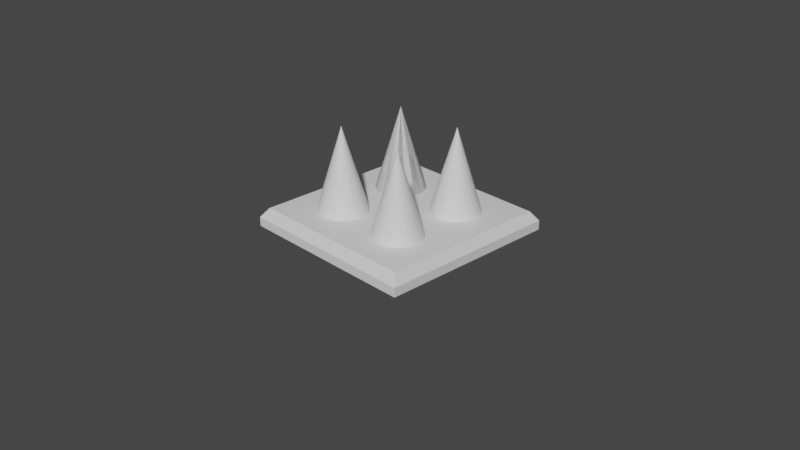 # Source: 140810190043_Marvin_Duri.blend  (saved by Blender 3.0.42; exported with 4.5.12 LTS)
import bpy
from mathutils import Matrix  # noqa: F401  (used for matrix-valued properties, if any)

bpy.ops.wm.read_factory_settings(use_empty=True)
scene = bpy.context.scene
scene.name = 'Scene'

# ---- collections
col_collection = bpy.data.collections.new('Collection'); scene.collection.children.link(col_collection)

# ---- materials (node trees are filled in below, after node groups)
mat_material_001 = bpy.data.materials.new('Material.001')
mat_material_001.use_transparent_shadow = False
mat_material_001.diffuse_color = (0.5894, 0.5894, 0.5894, 1.0)
mat_material_001.roughness = 1.0

# ---- material node trees
mat_material_001.use_nodes = True; mat_material_001.node_tree.nodes.clear()
_N = mat_material_001.node_tree.nodes; _L = mat_material_001.node_tree.links
n0 = _N.new('ShaderNodeBsdfPrincipled'); n0.name = 'Principled BSDF'; n0.location = (10, 300)
n0.distribution = 'GGX'
n0.subsurface_method = 'RANDOM_WALK_SKIN'
n0.inputs[3].default_value = 1.45
n0.inputs[27].default_value = (0.0, 0.0, 0.0, 1.0)
n0.inputs[28].default_value = 1.0
n1 = _N.new('ShaderNodeOutputMaterial'); n1.name = 'Material Output'; n1.location = (300, 300)
_L.new(n0.outputs[0], n1.inputs[0])
n1.is_active_output = True

# ---- world
world_world = bpy.data.worlds.new('World'); scene.world = world_world
world_world.use_nodes = True; world_world.node_tree.nodes.clear()
_N = world_world.node_tree.nodes; _L = world_world.node_tree.links
n0 = _N.new('ShaderNodeOutputWorld'); n0.name = 'World Output'; n0.location = (300, 300)
n1 = _N.new('ShaderNodeBackground'); n1.name = 'Background'; n1.location = (10, 300)
n1.inputs[0].default_value = (0.05088, 0.05088, 0.05088, 1.0)
_L.new(n1.outputs[0], n0.inputs[0])
n0.is_active_output = True
world_world.color = (0.05088, 0.05088, 0.05088)
world_world.use_sun_shadow = False
world_world.sun_shadow_jitter_overblur = 0.0

# ---- cameras
cam_camera = bpy.data.cameras.new('Camera')
cam_camera.clip_end = 100.0
cam_camera.ortho_scale = 7.314

# ---- meshes
me_cone_039 = bpy.data.meshes.new('Cone.039')
me_cone_039.from_pydata([(0.0, 0.494, -0.494), (0.09637, 0.4845, -0.494), (0.189, 0.4564, -0.494), (0.2744, 0.4107, -0.494), (0.3493, 0.3493, -0.494), (0.4107, 0.2744, -0.494), (0.4564, 0.189, -0.494), (0.4845, 0.09637, -0.494), (0.494, -2.159e-08, -0.494), (0.4845, -0.09637, -0.494), (0.4564, -0.189, -0.494), (0.4107, -0.2744, -0.494), (0.3493, -0.3493, -0.494), (0.2744, -0.4107, -0.494), (0.189, -0.4564, -0.494), (0.09637, -0.4845, -0.494), (-4.318e-08, -0.494, -0.494), (-0.09637, -0.4845, -0.494), (-0.189, -0.4564, -0.494), (-0.2744, -0.4107, -0.494), (-0.3493, -0.3493, -0.494), (-0.4107, -0.2744, -0.494), (-0.4564, -0.189, -0.494), (-0.4845, -0.09637, -0.494), (-0.494, 5.891e-09, -0.494), (-0.4845, 0.09637, -0.494), (-0.4564, 0.189, -0.494), (-0.4107, 0.2744, -0.494), (-0.3493, 0.3493, -0.494), (-0.2744, 0.4107, -0.494), (-0.189, 0.4564, -0.494), (-0.09637, 0.4845, -0.494), (0.0, 0.0, 0.494), (-0.988, -2.305, -0.5928), (-0.988, 0.988, -0.5928), (2.305, -2.305, -0.5928), (2.305, 0.988, -0.5928), (-0.8683, -2.185, -0.3939), (-0.988, -2.305, -0.4952), (-0.8683, 0.8674, -0.3939), (-0.988, 0.988, -0.4952), (2.186, -2.185, -0.3939), (2.305, -2.305, -0.4952), (2.186, 0.8674, -0.3939), (2.305, 0.988, -0.4952), (0.0, -0.8233, -0.494), (0.09637, -0.8328, -0.494), (0.189, -0.8609, -0.494), (0.2744, -0.9065, -0.494), (0.3493, -0.968, -0.494), (0.4107, -1.043, -0.494), (0.4564, -1.128, -0.494), (0.4845, -1.221, -0.494), (0.494, -1.317, -0.494), (0.4845, -1.414, -0.494), (0.4564, -1.506, -0.494), (0.4107, -1.592, -0.494), (0.3493, -1.667, -0.494), (0.2744, -1.728, -0.494), (0.189, -1.774, -0.494), (0.09637, -1.802, -0.494), (-4.318e-08, -1.811, -0.494), (-0.09637, -1.802, -0.494), (-0.189, -1.774, -0.494), (-0.2744, -1.728, -0.494), (-0.3493, -1.667, -0.494), (-0.4107, -1.592, -0.494), (-0.4564, -1.506, -0.494), (-0.4845, -1.414, -0.494), (-0.494, -1.317, -0.494), (-0.4845, -1.221, -0.494), (-0.4564, -1.128, -0.494), (-0.4107, -1.043, -0.494), (-0.3493, -0.968, -0.494), (-0.2744, -0.9065, -0.494), (-0.189, -0.8609, -0.494), (-0.09637, -0.8328, -0.494), (0.0, -1.317, 0.494), (1.317, 0.494, -0.494), (1.414, 0.4845, -0.494), (1.506, 0.4564, -0.494), (1.592, 0.4107, -0.494), (1.667, 0.3493, -0.494), (1.728, 0.2744, -0.494), (1.774, 0.189, -0.494), (1.802, 0.09637, -0.494), (1.811, -2.159e-08, -0.494), (1.802, -0.09637, -0.494), (1.774, -0.189, -0.494), (1.728, -0.2744, -0.494), (1.667, -0.3493, -0.494), (1.592, -0.4107, -0.494), (1.506, -0.4564, -0.494), (1.414, -0.4845, -0.494), (1.317, -0.494, -0.494), (1.221, -0.4845, -0.494), (1.128, -0.4564, -0.494), (1.043, -0.4107, -0.494), (0.968, -0.3493, -0.494), (0.9065, -0.2744, -0.494), (0.8609, -0.189, -0.494), (0.8328, -0.09637, -0.494), (0.8233, 5.891e-09, -0.494), (0.8328, 0.09637, -0.494), (0.8609, 0.189, -0.494), (0.9065, 0.2744, -0.494), (0.968, 0.3493, -0.494), (1.043, 0.4107, -0.494), (1.128, 0.4564, -0.494), (1.221, 0.4845, -0.494), (1.317, 0.0, 0.494), (1.317, -0.8233, -0.494), (1.414, -0.8328, -0.494), (1.506, -0.8609, -0.494), (1.592, -0.9065, -0.494), (1.667, -0.968, -0.494), (1.728, -1.043, -0.494), (1.774, -1.128, -0.494), (1.802, -1.221, -0.494), (1.811, -1.317, -0.494), (1.802, -1.414, -0.494), (1.774, -1.506, -0.494), (1.728, -1.592, -0.494), (1.667, -1.667, -0.494), (1.592, -1.728, -0.494), (1.506, -1.774, -0.494), (1.414, -1.802, -0.494), (1.317, -1.811, -0.494), (1.221, -1.802, -0.494), (1.128, -1.774, -0.494), (1.043, -1.728, -0.494), (0.968, -1.667, -0.494), (0.9065, -1.592, -0.494), (0.8609, -1.506, -0.494), (0.8328, -1.414, -0.494), (0.8233, -1.317, -0.494), (0.8328, -1.221, -0.494), (0.8609, -1.128, -0.494), (0.9065, -1.043, -0.494), (0.968, -0.968, -0.494), (1.043, -0.9065, -0.494), (1.128, -0.8609, -0.494), (1.221, -0.8328, -0.494), (1.317, -1.317, 0.494)], [], [(0, 32, 1), (1, 32, 2), (2, 32, 3), (3, 32, 4), (4, 32, 5), (5, 32, 6), (6, 32, 7), (7, 32, 8), (8, 32, 9), (9, 32, 10), (10, 32, 11), (11, 32, 12), (12, 32, 13), (13, 32, 14), (14, 32, 15), (15, 32, 16), (16, 32, 17), (17, 32, 18), (18, 32, 19), (19, 32, 20), (20, 32, 21), (21, 32, 22), (22, 32, 23), (23, 32, 24), (24, 32, 25), (25, 32, 26), (26, 32, 27), (27, 32, 28), (28, 32, 29), (29, 32, 30), (0, 1, 2, 3, 4, 5, 6, 7, 8, 9, 10, 11, 12, 13, 14, 15, 16, 17, 18, 19, 20, 21, 22, 23, 24, 25, 26, 27, 28, 29, 30, 31), (30, 32, 31), (31, 32, 0), (43, 39, 37, 41), (36, 44, 42, 35), (33, 38, 40, 34), (34, 36, 35, 33), (34, 40, 44, 36), (37, 39, 40, 38), (39, 43, 44, 40), (43, 41, 42, 44), (41, 37, 38, 42), (35, 42, 38, 33), (45, 77, 46), (46, 77, 47), (47, 77, 48), (48, 77, 49), (49, 77, 50), (50, 77, 51), (51, 77, 52), (52, 77, 53), (53, 77, 54), (54, 77, 55), (55, 77, 56), (56, 77, 57), (57, 77, 58), (58, 77, 59), (59, 77, 60), (60, 77, 61), (61, 77, 62), (62, 77, 63), (63, 77, 64), (64, 77, 65), (65, 77, 66), (66, 77, 67), (67, 77, 68), (68, 77, 69), (69, 77, 70), (70, 77, 71), (71, 77, 72), (72, 77, 73), (73, 77, 74), (74, 77, 75), (45, 46, 47, 48, 49, 50, 51, 52, 53, 54, 55, 56, 57, 58, 59, 60, 61, 62, 63, 64, 65, 66, 67, 68, 69, 70, 71, 72, 73, 74, 75, 76), (75, 77, 76), (76, 77, 45), (78, 110, 79), (79, 110, 80), (80, 110, 81), (81, 110, 82), (82, 110, 83), (83, 110, 84), (84, 110, 85), (85, 110, 86), (86, 110, 87), (87, 110, 88), (88, 110, 89), (89, 110, 90), (90, 110, 91), (91, 110, 92), (92, 110, 93), (93, 110, 94), (94, 110, 95), (95, 110, 96), (96, 110, 97), (97, 110, 98), (98, 110, 99), (99, 110, 100), (100, 110, 101), (101, 110, 102), (102, 110, 103), (103, 110, 104), (104, 110, 105), (105, 110, 106), (106, 110, 107), (107, 110, 108), (78, 79, 80, 81, 82, 83, 84, 85, 86, 87, 88, 89, 90, 91, 92, 93, 94, 95, 96, 97, 98, 99, 100, 101, 102, 103, 104, 105, 106, 107, 108, 109), (108, 110, 109), (109, 110, 78), (111, 143, 112), (112, 143, 113), (113, 143, 114), (114, 143, 115), (115, 143, 116), (116, 143, 117), (117, 143, 118), (118, 143, 119), (119, 143, 120), (120, 143, 121), (121, 143, 122), (122, 143, 123), (123, 143, 124), (124, 143, 125), (125, 143, 126), (126, 143, 127), (127, 143, 128), (128, 143, 129), (129, 143, 130), (130, 143, 131), (131, 143, 132), (132, 143, 133), (133, 143, 134), (134, 143, 135), (135, 143, 136), (136, 143, 137), (137, 143, 138), (138, 143, 139), (139, 143, 140), (140, 143, 141), (111, 112, 113, 114, 115, 116, 117, 118, 119, 120, 121, 122, 123, 124, 125, 126, 127, 128, 129, 130, 131, 132, 133, 134, 135, 136, 137, 138, 139, 140, 141, 142), (141, 143, 142), (142, 143, 111)])
_uv = me_cone_039.uv_layers.new(name='UVMap')
_uv.uv.foreach_set('vector', [0.25, 0.49, 0.25, 0.25, 0.2968, 0.4854, 0.2968, 0.4854, 0.25, 0.25, 0.3418, 0.4717, 0.3418, 0.4717, 0.25, 0.25, 0.3833, 0.4496, 0.3833, 0.4496, 0.25, 0.25, 0.4197, 0.4197, 0.4197, 0.4197, 0.25, 0.25, 0.4496, 0.3833, 0.4496, 0.3833, 0.25, 0.25, 0.4717, 0.3418, 0.4717, 0.3418, 0.25, 0.25, 0.4854, 0.2968, 0.4854, 0.2968, 0.25, 0.25, 0.49, 0.25, 0.49, 0.25, 0.25, 0.25, 0.4854, 0.2032, 0.4854, 0.2032, 0.25, 0.25, 0.4717, 0.1582, 0.4717, 0.1582, 0.25, 0.25, 0.4496, 0.1167, 0.4496, 0.1167, 0.25, 0.25, 0.4197, 0.08029, 0.4197, 0.08029, 0.25, 0.25, 0.3833, 0.05045, 0.3833, 0.05045, 0.25, 0.25, 0.3418, 0.02827, 0.3418, 0.02827, 0.25, 0.25, 0.2968, 0.01461, 0.2968, 0.01461, 0.25, 0.25, 0.25, 0.01, 0.25, 0.01, 0.25, 0.25, 0.2032, 0.01461, 0.2032, 0.01461, 0.25, 0.25, 0.1582, 0.02827, 0.1582, 0.02827, 0.25, 0.25, 0.1167, 0.05045, 0.1167, 0.05045, 0.25, 0.25, 0.08029, 0.08029, 0.08029, 0.08029, 0.25, 0.25, 0.05045, 0.1167, 0.05045, 0.1167, 0.25, 0.25, 0.02827, 0.1582, 0.02827, 0.1582, 0.25, 0.25, 0.01461, 0.2032, 0.01461, 0.2032, 0.25, 0.25, 0.01, 0.25, 0.01, 0.25, 0.25, 0.25, 0.01461, 0.2968, 0.01461, 0.2968, 0.25, 0.25, 0.02827, 0.3418, 0.02827, 0.3418, 0.25, 0.25, 0.05045, 0.3833, 0.05045, 0.3833, 0.25, 0.25, 0.08029, 0.4197, 0.08029, 0.4197, 0.25, 0.25, 0.1167, 0.4496, 0.1167, 0.4496, 0.25, 0.25, 0.1582, 0.4717, 0.75, 0.49, 0.7968, 0.4854, 0.8418, 0.4717, 0.8833, 0.4496, 0.9197, 0.4197, 0.9496, 0.3833, 0.9717, 0.3418, 0.9854, 0.2968, 0.99, 0.25, 0.9854, 0.2032, 0.9717, 0.1582, 0.9496, 0.1167, 0.9197, 0.08029, 0.8833, 0.05045, 0.8418, 0.02827, 0.7968, 0.01461, 0.75, 0.01, 0.7032, 0.01461, 0.6582, 0.02827, 0.6167, 0.05045, 0.5803, 0.08029, 0.5504, 0.1167, 0.5283, 0.1582, 0.5146, 0.2032, 0.51, 0.25, 0.5146, 0.2968, 0.5283, 0.3418, 0.5504, 0.3833, 0.5803, 0.4197, 0.6167, 0.4496, 0.6582, 0.4717, 0.7032, 0.4854, 0.1582, 0.4717, 0.25, 0.25, 0.2032, 0.4854, 0.2032, 0.4854, 0.25, 0.25, 0.25, 0.49, 0.6341, 0.5092, 0.8659, 0.5092, 0.8659, 0.7408, 0.6341, 0.7408, 0.375, 0.5, 0.4969, 0.5, 0.4969, 0.75, 0.375, 0.75, 0.375, 0.0, 0.4969, 0.0, 0.4969, 0.25, 0.375, 0.25, 0.125, 0.5, 0.375, 0.5, 0.375, 0.75, 0.125, 0.75, 0.375, 0.25, 0.4969, 0.25, 0.4969, 0.5, 0.375, 0.5, 0.8659, 0.7408, 0.8659, 0.5092, 0.875, 0.5, 0.875, 0.75, 0.8659, 0.5092, 0.6341, 0.5092, 0.625, 0.5, 0.875, 0.5, 0.6341, 0.5092, 0.6341, 0.7408, 0.4969, 0.75, 0.4969, 0.5, 0.6341, 0.7408, 0.8659, 0.7408, 0.875, 0.75, 0.625, 0.75, 0.375, 0.75, 0.4969, 0.75, 0.4969, 1.0, 0.375, 1.0, 0.25, 0.49, 0.25, 0.25, 0.2968, 0.4854, 0.2968, 0.4854, 0.25, 0.25, 0.3418, 0.4717, 0.3418, 0.4717, 0.25, 0.25, 0.3833, 0.4496, 0.3833, 0.4496, 0.25, 0.25, 0.4197, 0.4197, 0.4197, 0.4197, 0.25, 0.25, 0.4496, 0.3833, 0.4496, 0.3833, 0.25, 0.25, 0.4717, 0.3418, 0.4717, 0.3418, 0.25, 0.25, 0.4854, 0.2968, 0.4854, 0.2968, 0.25, 0.25, 0.49, 0.25, 0.49, 0.25, 0.25, 0.25, 0.4854, 0.2032, 0.4854, 0.2032, 0.25, 0.25, 0.4717, 0.1582, 0.4717, 0.1582, 0.25, 0.25, 0.4496, 0.1167, 0.4496, 0.1167, 0.25, 0.25, 0.4197, 0.08029, 0.4197, 0.08029, 0.25, 0.25, 0.3833, 0.05045, 0.3833, 0.05045, 0.25, 0.25, 0.3418, 0.02827, 0.3418, 0.02827, 0.25, 0.25, 0.2968, 0.01461, 0.2968, 0.01461, 0.25, 0.25, 0.25, 0.01, 0.25, 0.01, 0.25, 0.25, 0.2032, 0.01461, 0.2032, 0.01461, 0.25, 0.25, 0.1582, 0.02827, 0.1582, 0.02827, 0.25, 0.25, 0.1167, 0.05045, 0.1167, 0.05045, 0.25, 0.25, 0.08029, 0.08029, 0.08029, 0.08029, 0.25, 0.25, 0.05045, 0.1167, 0.05045, 0.1167, 0.25, 0.25, 0.02827, 0.1582, 0.02827, 0.1582, 0.25, 0.25, 0.01461, 0.2032, 0.01461, 0.2032, 0.25, 0.25, 0.01, 0.25, 0.01, 0.25, 0.25, 0.25, 0.01461, 0.2968, 0.01461, 0.2968, 0.25, 0.25, 0.02827, 0.3418, 0.02827, 0.3418, 0.25, 0.25, 0.05045, 0.3833, 0.05045, 0.3833, 0.25, 0.25, 0.08029, 0.4197, 0.08029, 0.4197, 0.25, 0.25, 0.1167, 0.4496, 0.1167, 0.4496, 0.25, 0.25, 0.1582, 0.4717, 0.75, 0.49, 0.7968, 0.4854, 0.8418, 0.4717, 0.8833, 0.4496, 0.9197, 0.4197, 0.9496, 0.3833, 0.9717, 0.3418, 0.9854, 0.2968, 0.99, 0.25, 0.9854, 0.2032, 0.9717, 0.1582, 0.9496, 0.1167, 0.9197, 0.08029, 0.8833, 0.05045, 0.8418, 0.02827, 0.7968, 0.01461, 0.75, 0.01, 0.7032, 0.01461, 0.6582, 0.02827, 0.6167, 0.05045, 0.5803, 0.08029, 0.5504, 0.1167, 0.5283, 0.1582, 0.5146, 0.2032, 0.51, 0.25, 0.5146, 0.2968, 0.5283, 0.3418, 0.5504, 0.3833, 0.5803, 0.4197, 0.6167, 0.4496, 0.6582, 0.4717, 0.7032, 0.4854, 0.1582, 0.4717, 0.25, 0.25, 0.2032, 0.4854, 0.2032, 0.4854, 0.25, 0.25, 0.25, 0.49, 0.25, 0.49, 0.25, 0.25, 0.2968, 0.4854, 0.2968, 0.4854, 0.25, 0.25, 0.3418, 0.4717, 0.3418, 0.4717, 0.25, 0.25, 0.3833, 0.4496, 0.3833, 0.4496, 0.25, 0.25, 0.4197, 0.4197, 0.4197, 0.4197, 0.25, 0.25, 0.4496, 0.3833, 0.4496, 0.3833, 0.25, 0.25, 0.4717, 0.3418, 0.4717, 0.3418, 0.25, 0.25, 0.4854, 0.2968, 0.4854, 0.2968, 0.25, 0.25, 0.49, 0.25, 0.49, 0.25, 0.25, 0.25, 0.4854, 0.2032, 0.4854, 0.2032, 0.25, 0.25, 0.4717, 0.1582, 0.4717, 0.1582, 0.25, 0.25, 0.4496, 0.1167, 0.4496, 0.1167, 0.25, 0.25, 0.4197, 0.08029, 0.4197, 0.08029, 0.25, 0.25, 0.3833, 0.05045, 0.3833, 0.05045, 0.25, 0.25, 0.3418, 0.02827, 0.3418, 0.02827, 0.25, 0.25, 0.2968, 0.01461, 0.2968, 0.01461, 0.25, 0.25, 0.25, 0.01, 0.25, 0.01, 0.25, 0.25, 0.2032, 0.01461, 0.2032, 0.01461, 0.25, 0.25, 0.1582, 0.02827, 0.1582, 0.02827, 0.25, 0.25, 0.1167, 0.05045, 0.1167, 0.05045, 0.25, 0.25, 0.08029, 0.08029, 0.08029, 0.08029, 0.25, 0.25, 0.05045, 0.1167, 0.05045, 0.1167, 0.25, 0.25, 0.02827, 0.1582, 0.02827, 0.1582, 0.25, 0.25, 0.01461, 0.2032, 0.01461, 0.2032, 0.25, 0.25, 0.01, 0.25, 0.01, 0.25, 0.25, 0.25, 0.01461, 0.2968, 0.01461, 0.2968, 0.25, 0.25, 0.02827, 0.3418, 0.02827, 0.3418, 0.25, 0.25, 0.05045, 0.3833, 0.05045, 0.3833, 0.25, 0.25, 0.08029, 0.4197, 0.08029, 0.4197, 0.25, 0.25, 0.1167, 0.4496, 0.1167, 0.4496, 0.25, 0.25, 0.1582, 0.4717, 0.75, 0.49, 0.7968, 0.4854, 0.8418, 0.4717, 0.8833, 0.4496, 0.9197, 0.4197, 0.9496, 0.3833, 0.9717, 0.3418, 0.9854, 0.2968, 0.99, 0.25, 0.9854, 0.2032, 0.9717, 0.1582, 0.9496, 0.1167, 0.9197, 0.08029, 0.8833, 0.05045, 0.8418, 0.02827, 0.7968, 0.01461, 0.75, 0.01, 0.7032, 0.01461, 0.6582, 0.02827, 0.6167, 0.05045, 0.5803, 0.08029, 0.5504, 0.1167, 0.5283, 0.1582, 0.5146, 0.2032, 0.51, 0.25, 0.5146, 0.2968, 0.5283, 0.3418, 0.5504, 0.3833, 0.5803, 0.4197, 0.6167, 0.4496, 0.6582, 0.4717, 0.7032, 0.4854, 0.1582, 0.4717, 0.25, 0.25, 0.2032, 0.4854, 0.2032, 0.4854, 0.25, 0.25, 0.25, 0.49, 0.25, 0.49, 0.25, 0.25, 0.2968, 0.4854, 0.2968, 0.4854, 0.25, 0.25, 0.3418, 0.4717, 0.3418, 0.4717, 0.25, 0.25, 0.3833, 0.4496, 0.3833, 0.4496, 0.25, 0.25, 0.4197, 0.4197, 0.4197, 0.4197, 0.25, 0.25, 0.4496, 0.3833, 0.4496, 0.3833, 0.25, 0.25, 0.4717, 0.3418, 0.4717, 0.3418, 0.25, 0.25, 0.4854, 0.2968, 0.4854, 0.2968, 0.25, 0.25, 0.49, 0.25, 0.49, 0.25, 0.25, 0.25, 0.4854, 0.2032, 0.4854, 0.2032, 0.25, 0.25, 0.4717, 0.1582, 0.4717, 0.1582, 0.25, 0.25, 0.4496, 0.1167, 0.4496, 0.1167, 0.25, 0.25, 0.4197, 0.08029, 0.4197, 0.08029, 0.25, 0.25, 0.3833, 0.05045, 0.3833, 0.05045, 0.25, 0.25, 0.3418, 0.02827, 0.3418, 0.02827, 0.25, 0.25, 0.2968, 0.01461, 0.2968, 0.01461, 0.25, 0.25, 0.25, 0.01, 0.25, 0.01, 0.25, 0.25, 0.2032, 0.01461, 0.2032, 0.01461, 0.25, 0.25, 0.1582, 0.02827, 0.1582, 0.02827, 0.25, 0.25, 0.1167, 0.05045, 0.1167, 0.05045, 0.25, 0.25, 0.08029, 0.08029, 0.08029, 0.08029, 0.25, 0.25, 0.05045, 0.1167, 0.05045, 0.1167, 0.25, 0.25, 0.02827, 0.1582, 0.02827, 0.1582, 0.25, 0.25, 0.01461, 0.2032, 0.01461, 0.2032, 0.25, 0.25, 0.01, 0.25, 0.01, 0.25, 0.25, 0.25, 0.01461, 0.2968, 0.01461, 0.2968, 0.25, 0.25, 0.02827, 0.3418, 0.02827, 0.3418, 0.25, 0.25, 0.05045, 0.3833, 0.05045, 0.3833, 0.25, 0.25, 0.08029, 0.4197, 0.08029, 0.4197, 0.25, 0.25, 0.1167, 0.4496, 0.1167, 0.4496, 0.25, 0.25, 0.1582, 0.4717, 0.75, 0.49, 0.7968, 0.4854, 0.8418, 0.4717, 0.8833, 0.4496, 0.9197, 0.4197, 0.9496, 0.3833, 0.9717, 0.3418, 0.9854, 0.2968, 0.99, 0.25, 0.9854, 0.2032, 0.9717, 0.1582, 0.9496, 0.1167, 0.9197, 0.08029, 0.8833, 0.05045, 0.8418, 0.02827, 0.7968, 0.01461, 0.75, 0.01, 0.7032, 0.01461, 0.6582, 0.02827, 0.6167, 0.05045, 0.5803, 0.08029, 0.5504, 0.1167, 0.5283, 0.1582, 0.5146, 0.2032, 0.51, 0.25, 0.5146, 0.2968, 0.5283, 0.3418, 0.5504, 0.3833, 0.5803, 0.4197, 0.6167, 0.4496, 0.6582, 0.4717, 0.7032, 0.4854, 0.1582, 0.4717, 0.25, 0.25, 0.2032, 0.4854, 0.2032, 0.4854, 0.25, 0.25, 0.25, 0.49])
me_cone_039.materials.append(mat_material_001)
me_cone_039.use_remesh_fix_poles = True
me_cone_039.use_remesh_preserve_attributes = False
me_cone_039.update()
me_cone_004 = bpy.data.meshes.new('Cone.004')
me_cone_004.from_pydata([(0.0, 0.494, -0.494), (0.09637, 0.4845, -0.494), (0.189, 0.4564, -0.494), (0.2744, 0.4107, -0.494), (0.3493, 0.3493, -0.494), (0.4107, 0.2744, -0.494), (0.4564, 0.189, -0.494), (0.4845, 0.09637, -0.494), (0.494, -2.159e-08, -0.494), (0.4845, -0.09637, -0.494), (0.4564, -0.189, -0.494), (0.4107, -0.2744, -0.494), (0.3493, -0.3493, -0.494), (0.2744, -0.4107, -0.494), (0.189, -0.4564, -0.494), (0.09637, -0.4845, -0.494), (-4.318e-08, -0.494, -0.494), (-0.09637, -0.4845, -0.494), (-0.189, -0.4564, -0.494), (-0.2744, -0.4107, -0.494), (-0.3493, -0.3493, -0.494), (-0.4107, -0.2744, -0.494), (-0.4564, -0.189, -0.494), (-0.4845, -0.09637, -0.494), (-0.494, 5.891e-09, -0.494), (-0.4845, 0.09637, -0.494), (-0.4564, 0.189, -0.494), (-0.4107, 0.2744, -0.494), (-0.3493, 0.3493, -0.494), (-0.2744, 0.4107, -0.494), (-0.189, 0.4564, -0.494), (-0.09637, 0.4845, -0.494), (0.0, 0.0, 0.494)], [], [(0, 32, 1), (1, 32, 2), (2, 32, 3), (3, 32, 4), (4, 32, 5), (5, 32, 6), (6, 32, 7), (7, 32, 8), (8, 32, 9), (9, 32, 10), (10, 32, 11), (11, 32, 12), (12, 32, 13), (13, 32, 14), (14, 32, 15), (15, 32, 16), (16, 32, 17), (17, 32, 18), (18, 32, 19), (19, 32, 20), (20, 32, 21), (21, 32, 22), (22, 32, 23), (23, 32, 24), (24, 32, 25), (25, 32, 26), (26, 32, 27), (27, 32, 28), (28, 32, 29), (29, 32, 30), (0, 1, 2, 3, 4, 5, 6, 7, 8, 9, 10, 11, 12, 13, 14, 15, 16, 17, 18, 19, 20, 21, 22, 23, 24, 25, 26, 27, 28, 29, 30, 31), (30, 32, 31), (31, 32, 0)])
_uv = me_cone_004.uv_layers.new(name='UVMap')
_uv.uv.foreach_set('vector', [0.25, 0.49, 0.25, 0.25, 0.2968, 0.4854, 0.2968, 0.4854, 0.25, 0.25, 0.3418, 0.4717, 0.3418, 0.4717, 0.25, 0.25, 0.3833, 0.4496, 0.3833, 0.4496, 0.25, 0.25, 0.4197, 0.4197, 0.4197, 0.4197, 0.25, 0.25, 0.4496, 0.3833, 0.4496, 0.3833, 0.25, 0.25, 0.4717, 0.3418, 0.4717, 0.3418, 0.25, 0.25, 0.4854, 0.2968, 0.4854, 0.2968, 0.25, 0.25, 0.49, 0.25, 0.49, 0.25, 0.25, 0.25, 0.4854, 0.2032, 0.4854, 0.2032, 0.25, 0.25, 0.4717, 0.1582, 0.4717, 0.1582, 0.25, 0.25, 0.4496, 0.1167, 0.4496, 0.1167, 0.25, 0.25, 0.4197, 0.08029, 0.4197, 0.08029, 0.25, 0.25, 0.3833, 0.05045, 0.3833, 0.05045, 0.25, 0.25, 0.3418, 0.02827, 0.3418, 0.02827, 0.25, 0.25, 0.2968, 0.01461, 0.2968, 0.01461, 0.25, 0.25, 0.25, 0.01, 0.25, 0.01, 0.25, 0.25, 0.2032, 0.01461, 0.2032, 0.01461, 0.25, 0.25, 0.1582, 0.02827, 0.1582, 0.02827, 0.25, 0.25, 0.1167, 0.05045, 0.1167, 0.05045, 0.25, 0.25, 0.08029, 0.08029, 0.08029, 0.08029, 0.25, 0.25, 0.05045, 0.1167, 0.05045, 0.1167, 0.25, 0.25, 0.02827, 0.1582, 0.02827, 0.1582, 0.25, 0.25, 0.01461, 0.2032, 0.01461, 0.2032, 0.25, 0.25, 0.01, 0.25, 0.01, 0.25, 0.25, 0.25, 0.01461, 0.2968, 0.01461, 0.2968, 0.25, 0.25, 0.02827, 0.3418, 0.02827, 0.3418, 0.25, 0.25, 0.05045, 0.3833, 0.05045, 0.3833, 0.25, 0.25, 0.08029, 0.4197, 0.08029, 0.4197, 0.25, 0.25, 0.1167, 0.4496, 0.1167, 0.4496, 0.25, 0.25, 0.1582, 0.4717, 0.75, 0.49, 0.7968, 0.4854, 0.8418, 0.4717, 0.8833, 0.4496, 0.9197, 0.4197, 0.9496, 0.3833, 0.9717, 0.3418, 0.9854, 0.2968, 0.99, 0.25, 0.9854, 0.2032, 0.9717, 0.1582, 0.9496, 0.1167, 0.9197, 0.08029, 0.8833, 0.05045, 0.8418, 0.02827, 0.7968, 0.01461, 0.75, 0.01, 0.7032, 0.01461, 0.6582, 0.02827, 0.6167, 0.05045, 0.5803, 0.08029, 0.5504, 0.1167, 0.5283, 0.1582, 0.5146, 0.2032, 0.51, 0.25, 0.5146, 0.2968, 0.5283, 0.3418, 0.5504, 0.3833, 0.5803, 0.4197, 0.6167, 0.4496, 0.6582, 0.4717, 0.7032, 0.4854, 0.1582, 0.4717, 0.25, 0.25, 0.2032, 0.4854, 0.2032, 0.4854, 0.25, 0.25, 0.25, 0.49])
me_cone_004.materials.append(mat_material_001)
me_cone_004.use_remesh_fix_poles = True
me_cone_004.use_remesh_preserve_attributes = False
me_cone_004.update()
me_cone_003 = bpy.data.meshes.new('Cone.003')
me_cone_003.from_pydata([(0.0, 0.494, -0.494), (0.09637, 0.4845, -0.494), (0.189, 0.4564, -0.494), (0.2744, 0.4107, -0.494), (0.3493, 0.3493, -0.494), (0.4107, 0.2744, -0.494), (0.4564, 0.189, -0.494), (0.4845, 0.09637, -0.494), (0.494, -2.159e-08, -0.494), (0.4845, -0.09637, -0.494), (0.4564, -0.189, -0.494), (0.4107, -0.2744, -0.494), (0.3493, -0.3493, -0.494), (0.2744, -0.4107, -0.494), (0.189, -0.4564, -0.494), (0.09637, -0.4845, -0.494), (-4.318e-08, -0.494, -0.494), (-0.09637, -0.4845, -0.494), (-0.189, -0.4564, -0.494), (-0.2744, -0.4107, -0.494), (-0.3493, -0.3493, -0.494), (-0.4107, -0.2744, -0.494), (-0.4564, -0.189, -0.494), (-0.4845, -0.09637, -0.494), (-0.494, 5.891e-09, -0.494), (-0.4845, 0.09637, -0.494), (-0.4564, 0.189, -0.494), (-0.4107, 0.2744, -0.494), (-0.3493, 0.3493, -0.494), (-0.2744, 0.4107, -0.494), (-0.189, 0.4564, -0.494), (-0.09637, 0.4845, -0.494), (0.0, 0.0, 0.494)], [], [(0, 32, 1), (1, 32, 2), (2, 32, 3), (3, 32, 4), (4, 32, 5), (5, 32, 6), (6, 32, 7), (7, 32, 8), (8, 32, 9), (9, 32, 10), (10, 32, 11), (11, 32, 12), (12, 32, 13), (13, 32, 14), (14, 32, 15), (15, 32, 16), (16, 32, 17), (17, 32, 18), (18, 32, 19), (19, 32, 20), (20, 32, 21), (21, 32, 22), (22, 32, 23), (23, 32, 24), (24, 32, 25), (25, 32, 26), (26, 32, 27), (27, 32, 28), (28, 32, 29), (29, 32, 30), (0, 1, 2, 3, 4, 5, 6, 7, 8, 9, 10, 11, 12, 13, 14, 15, 16, 17, 18, 19, 20, 21, 22, 23, 24, 25, 26, 27, 28, 29, 30, 31), (30, 32, 31), (31, 32, 0)])
_uv = me_cone_003.uv_layers.new(name='UVMap')
_uv.uv.foreach_set('vector', [0.25, 0.49, 0.25, 0.25, 0.2968, 0.4854, 0.2968, 0.4854, 0.25, 0.25, 0.3418, 0.4717, 0.3418, 0.4717, 0.25, 0.25, 0.3833, 0.4496, 0.3833, 0.4496, 0.25, 0.25, 0.4197, 0.4197, 0.4197, 0.4197, 0.25, 0.25, 0.4496, 0.3833, 0.4496, 0.3833, 0.25, 0.25, 0.4717, 0.3418, 0.4717, 0.3418, 0.25, 0.25, 0.4854, 0.2968, 0.4854, 0.2968, 0.25, 0.25, 0.49, 0.25, 0.49, 0.25, 0.25, 0.25, 0.4854, 0.2032, 0.4854, 0.2032, 0.25, 0.25, 0.4717, 0.1582, 0.4717, 0.1582, 0.25, 0.25, 0.4496, 0.1167, 0.4496, 0.1167, 0.25, 0.25, 0.4197, 0.08029, 0.4197, 0.08029, 0.25, 0.25, 0.3833, 0.05045, 0.3833, 0.05045, 0.25, 0.25, 0.3418, 0.02827, 0.3418, 0.02827, 0.25, 0.25, 0.2968, 0.01461, 0.2968, 0.01461, 0.25, 0.25, 0.25, 0.01, 0.25, 0.01, 0.25, 0.25, 0.2032, 0.01461, 0.2032, 0.01461, 0.25, 0.25, 0.1582, 0.02827, 0.1582, 0.02827, 0.25, 0.25, 0.1167, 0.05045, 0.1167, 0.05045, 0.25, 0.25, 0.08029, 0.08029, 0.08029, 0.08029, 0.25, 0.25, 0.05045, 0.1167, 0.05045, 0.1167, 0.25, 0.25, 0.02827, 0.1582, 0.02827, 0.1582, 0.25, 0.25, 0.01461, 0.2032, 0.01461, 0.2032, 0.25, 0.25, 0.01, 0.25, 0.01, 0.25, 0.25, 0.25, 0.01461, 0.2968, 0.01461, 0.2968, 0.25, 0.25, 0.02827, 0.3418, 0.02827, 0.3418, 0.25, 0.25, 0.05045, 0.3833, 0.05045, 0.3833, 0.25, 0.25, 0.08029, 0.4197, 0.08029, 0.4197, 0.25, 0.25, 0.1167, 0.4496, 0.1167, 0.4496, 0.25, 0.25, 0.1582, 0.4717, 0.75, 0.49, 0.7968, 0.4854, 0.8418, 0.4717, 0.8833, 0.4496, 0.9197, 0.4197, 0.9496, 0.3833, 0.9717, 0.3418, 0.9854, 0.2968, 0.99, 0.25, 0.9854, 0.2032, 0.9717, 0.1582, 0.9496, 0.1167, 0.9197, 0.08029, 0.8833, 0.05045, 0.8418, 0.02827, 0.7968, 0.01461, 0.75, 0.01, 0.7032, 0.01461, 0.6582, 0.02827, 0.6167, 0.05045, 0.5803, 0.08029, 0.5504, 0.1167, 0.5283, 0.1582, 0.5146, 0.2032, 0.51, 0.25, 0.5146, 0.2968, 0.5283, 0.3418, 0.5504, 0.3833, 0.5803, 0.4197, 0.6167, 0.4496, 0.6582, 0.4717, 0.7032, 0.4854, 0.1582, 0.4717, 0.25, 0.25, 0.2032, 0.4854, 0.2032, 0.4854, 0.25, 0.25, 0.25, 0.49])
me_cone_003.materials.append(mat_material_001)
me_cone_003.use_remesh_fix_poles = True
me_cone_003.use_remesh_preserve_attributes = False
me_cone_003.update()
me_cone_002 = bpy.data.meshes.new('Cone.002')
me_cone_002.from_pydata([(0.0, 0.494, -0.494), (0.09637, 0.4845, -0.494), (0.189, 0.4564, -0.494), (0.2744, 0.4107, -0.494), (0.3493, 0.3493, -0.494), (0.4107, 0.2744, -0.494), (0.4564, 0.189, -0.494), (0.4845, 0.09637, -0.494), (0.494, -2.159e-08, -0.494), (0.4845, -0.09637, -0.494), (0.4564, -0.189, -0.494), (0.4107, -0.2744, -0.494), (0.3493, -0.3493, -0.494), (0.2744, -0.4107, -0.494), (0.189, -0.4564, -0.494), (0.09637, -0.4845, -0.494), (-4.318e-08, -0.494, -0.494), (-0.09637, -0.4845, -0.494), (-0.189, -0.4564, -0.494), (-0.2744, -0.4107, -0.494), (-0.3493, -0.3493, -0.494), (-0.4107, -0.2744, -0.494), (-0.4564, -0.189, -0.494), (-0.4845, -0.09637, -0.494), (-0.494, 5.891e-09, -0.494), (-0.4845, 0.09637, -0.494), (-0.4564, 0.189, -0.494), (-0.4107, 0.2744, -0.494), (-0.3493, 0.3493, -0.494), (-0.2744, 0.4107, -0.494), (-0.189, 0.4564, -0.494), (-0.09637, 0.4845, -0.494), (0.0, 0.0, 0.494)], [], [(0, 32, 1), (1, 32, 2), (2, 32, 3), (3, 32, 4), (4, 32, 5), (5, 32, 6), (6, 32, 7), (7, 32, 8), (8, 32, 9), (9, 32, 10), (10, 32, 11), (11, 32, 12), (12, 32, 13), (13, 32, 14), (14, 32, 15), (15, 32, 16), (16, 32, 17), (17, 32, 18), (18, 32, 19), (19, 32, 20), (20, 32, 21), (21, 32, 22), (22, 32, 23), (23, 32, 24), (24, 32, 25), (25, 32, 26), (26, 32, 27), (27, 32, 28), (28, 32, 29), (29, 32, 30), (0, 1, 2, 3, 4, 5, 6, 7, 8, 9, 10, 11, 12, 13, 14, 15, 16, 17, 18, 19, 20, 21, 22, 23, 24, 25, 26, 27, 28, 29, 30, 31), (30, 32, 31), (31, 32, 0)])
_uv = me_cone_002.uv_layers.new(name='UVMap')
_uv.uv.foreach_set('vector', [0.25, 0.49, 0.25, 0.25, 0.2968, 0.4854, 0.2968, 0.4854, 0.25, 0.25, 0.3418, 0.4717, 0.3418, 0.4717, 0.25, 0.25, 0.3833, 0.4496, 0.3833, 0.4496, 0.25, 0.25, 0.4197, 0.4197, 0.4197, 0.4197, 0.25, 0.25, 0.4496, 0.3833, 0.4496, 0.3833, 0.25, 0.25, 0.4717, 0.3418, 0.4717, 0.3418, 0.25, 0.25, 0.4854, 0.2968, 0.4854, 0.2968, 0.25, 0.25, 0.49, 0.25, 0.49, 0.25, 0.25, 0.25, 0.4854, 0.2032, 0.4854, 0.2032, 0.25, 0.25, 0.4717, 0.1582, 0.4717, 0.1582, 0.25, 0.25, 0.4496, 0.1167, 0.4496, 0.1167, 0.25, 0.25, 0.4197, 0.08029, 0.4197, 0.08029, 0.25, 0.25, 0.3833, 0.05045, 0.3833, 0.05045, 0.25, 0.25, 0.3418, 0.02827, 0.3418, 0.02827, 0.25, 0.25, 0.2968, 0.01461, 0.2968, 0.01461, 0.25, 0.25, 0.25, 0.01, 0.25, 0.01, 0.25, 0.25, 0.2032, 0.01461, 0.2032, 0.01461, 0.25, 0.25, 0.1582, 0.02827, 0.1582, 0.02827, 0.25, 0.25, 0.1167, 0.05045, 0.1167, 0.05045, 0.25, 0.25, 0.08029, 0.08029, 0.08029, 0.08029, 0.25, 0.25, 0.05045, 0.1167, 0.05045, 0.1167, 0.25, 0.25, 0.02827, 0.1582, 0.02827, 0.1582, 0.25, 0.25, 0.01461, 0.2032, 0.01461, 0.2032, 0.25, 0.25, 0.01, 0.25, 0.01, 0.25, 0.25, 0.25, 0.01461, 0.2968, 0.01461, 0.2968, 0.25, 0.25, 0.02827, 0.3418, 0.02827, 0.3418, 0.25, 0.25, 0.05045, 0.3833, 0.05045, 0.3833, 0.25, 0.25, 0.08029, 0.4197, 0.08029, 0.4197, 0.25, 0.25, 0.1167, 0.4496, 0.1167, 0.4496, 0.25, 0.25, 0.1582, 0.4717, 0.75, 0.49, 0.7968, 0.4854, 0.8418, 0.4717, 0.8833, 0.4496, 0.9197, 0.4197, 0.9496, 0.3833, 0.9717, 0.3418, 0.9854, 0.2968, 0.99, 0.25, 0.9854, 0.2032, 0.9717, 0.1582, 0.9496, 0.1167, 0.9197, 0.08029, 0.8833, 0.05045, 0.8418, 0.02827, 0.7968, 0.01461, 0.75, 0.01, 0.7032, 0.01461, 0.6582, 0.02827, 0.6167, 0.05045, 0.5803, 0.08029, 0.5504, 0.1167, 0.5283, 0.1582, 0.5146, 0.2032, 0.51, 0.25, 0.5146, 0.2968, 0.5283, 0.3418, 0.5504, 0.3833, 0.5803, 0.4197, 0.6167, 0.4496, 0.6582, 0.4717, 0.7032, 0.4854, 0.1582, 0.4717, 0.25, 0.25, 0.2032, 0.4854, 0.2032, 0.4854, 0.25, 0.25, 0.25, 0.49])
me_cone_002.materials.append(mat_material_001)
me_cone_002.use_remesh_fix_poles = True
me_cone_002.use_remesh_preserve_attributes = False
me_cone_002.update()
me_cone_001 = bpy.data.meshes.new('Cone.001')
me_cone_001.from_pydata([(0.0, 0.494, -0.494), (0.09637, 0.4845, -0.494), (0.189, 0.4564, -0.494), (0.2744, 0.4107, -0.494), (0.3493, 0.3493, -0.494), (0.4107, 0.2744, -0.494), (0.4564, 0.189, -0.494), (0.4845, 0.09637, -0.494), (0.494, -2.159e-08, -0.494), (0.4845, -0.09637, -0.494), (0.4564, -0.189, -0.494), (0.4107, -0.2744, -0.494), (0.3493, -0.3493, -0.494), (0.2744, -0.4107, -0.494), (0.189, -0.4564, -0.494), (0.09637, -0.4845, -0.494), (-4.318e-08, -0.494, -0.494), (-0.09637, -0.4845, -0.494), (-0.189, -0.4564, -0.494), (-0.2744, -0.4107, -0.494), (-0.3493, -0.3493, -0.494), (-0.4107, -0.2744, -0.494), (-0.4564, -0.189, -0.494), (-0.4845, -0.09637, -0.494), (-0.494, 5.891e-09, -0.494), (-0.4845, 0.09637, -0.494), (-0.4564, 0.189, -0.494), (-0.4107, 0.2744, -0.494), (-0.3493, 0.3493, -0.494), (-0.2744, 0.4107, -0.494), (-0.189, 0.4564, -0.494), (-0.09637, 0.4845, -0.494), (0.0, 0.0, 0.494)], [], [(0, 32, 1), (1, 32, 2), (2, 32, 3), (3, 32, 4), (4, 32, 5), (5, 32, 6), (6, 32, 7), (7, 32, 8), (8, 32, 9), (9, 32, 10), (10, 32, 11), (11, 32, 12), (12, 32, 13), (13, 32, 14), (14, 32, 15), (15, 32, 16), (16, 32, 17), (17, 32, 18), (18, 32, 19), (19, 32, 20), (20, 32, 21), (21, 32, 22), (22, 32, 23), (23, 32, 24), (24, 32, 25), (25, 32, 26), (26, 32, 27), (27, 32, 28), (28, 32, 29), (29, 32, 30), (0, 1, 2, 3, 4, 5, 6, 7, 8, 9, 10, 11, 12, 13, 14, 15, 16, 17, 18, 19, 20, 21, 22, 23, 24, 25, 26, 27, 28, 29, 30, 31), (30, 32, 31), (31, 32, 0)])
_uv = me_cone_001.uv_layers.new(name='UVMap')
_uv.uv.foreach_set('vector', [0.25, 0.49, 0.25, 0.25, 0.2968, 0.4854, 0.2968, 0.4854, 0.25, 0.25, 0.3418, 0.4717, 0.3418, 0.4717, 0.25, 0.25, 0.3833, 0.4496, 0.3833, 0.4496, 0.25, 0.25, 0.4197, 0.4197, 0.4197, 0.4197, 0.25, 0.25, 0.4496, 0.3833, 0.4496, 0.3833, 0.25, 0.25, 0.4717, 0.3418, 0.4717, 0.3418, 0.25, 0.25, 0.4854, 0.2968, 0.4854, 0.2968, 0.25, 0.25, 0.49, 0.25, 0.49, 0.25, 0.25, 0.25, 0.4854, 0.2032, 0.4854, 0.2032, 0.25, 0.25, 0.4717, 0.1582, 0.4717, 0.1582, 0.25, 0.25, 0.4496, 0.1167, 0.4496, 0.1167, 0.25, 0.25, 0.4197, 0.08029, 0.4197, 0.08029, 0.25, 0.25, 0.3833, 0.05045, 0.3833, 0.05045, 0.25, 0.25, 0.3418, 0.02827, 0.3418, 0.02827, 0.25, 0.25, 0.2968, 0.01461, 0.2968, 0.01461, 0.25, 0.25, 0.25, 0.01, 0.25, 0.01, 0.25, 0.25, 0.2032, 0.01461, 0.2032, 0.01461, 0.25, 0.25, 0.1582, 0.02827, 0.1582, 0.02827, 0.25, 0.25, 0.1167, 0.05045, 0.1167, 0.05045, 0.25, 0.25, 0.08029, 0.08029, 0.08029, 0.08029, 0.25, 0.25, 0.05045, 0.1167, 0.05045, 0.1167, 0.25, 0.25, 0.02827, 0.1582, 0.02827, 0.1582, 0.25, 0.25, 0.01461, 0.2032, 0.01461, 0.2032, 0.25, 0.25, 0.01, 0.25, 0.01, 0.25, 0.25, 0.25, 0.01461, 0.2968, 0.01461, 0.2968, 0.25, 0.25, 0.02827, 0.3418, 0.02827, 0.3418, 0.25, 0.25, 0.05045, 0.3833, 0.05045, 0.3833, 0.25, 0.25, 0.08029, 0.4197, 0.08029, 0.4197, 0.25, 0.25, 0.1167, 0.4496, 0.1167, 0.4496, 0.25, 0.25, 0.1582, 0.4717, 0.75, 0.49, 0.7968, 0.4854, 0.8418, 0.4717, 0.8833, 0.4496, 0.9197, 0.4197, 0.9496, 0.3833, 0.9717, 0.3418, 0.9854, 0.2968, 0.99, 0.25, 0.9854, 0.2032, 0.9717, 0.1582, 0.9496, 0.1167, 0.9197, 0.08029, 0.8833, 0.05045, 0.8418, 0.02827, 0.7968, 0.01461, 0.75, 0.01, 0.7032, 0.01461, 0.6582, 0.02827, 0.6167, 0.05045, 0.5803, 0.08029, 0.5504, 0.1167, 0.5283, 0.1582, 0.5146, 0.2032, 0.51, 0.25, 0.5146, 0.2968, 0.5283, 0.3418, 0.5504, 0.3833, 0.5803, 0.4197, 0.6167, 0.4496, 0.6582, 0.4717, 0.7032, 0.4854, 0.1582, 0.4717, 0.25, 0.25, 0.2032, 0.4854, 0.2032, 0.4854, 0.25, 0.25, 0.25, 0.49])
me_cone_001.materials.append(mat_material_001)
me_cone_001.use_remesh_fix_poles = True
me_cone_001.use_remesh_preserve_attributes = False
me_cone_001.update()
me_cube_001 = bpy.data.meshes.new('Cube.001')
me_cube_001.from_pydata([(-1.01, -1.003, -0.07164), (-1.01, 1.003, -0.07164), (1.01, -1.003, -0.07164), (1.01, 1.003, -0.07164), (-0.937, -0.9292, 0.07254), (-1.01, -1.003, -0.0008965), (-0.937, 0.9292, 0.07254), (-1.01, 1.003, -0.0008965), (0.937, -0.9292, 0.07254), (1.01, -1.003, -0.0008965), (0.937, 0.9292, 0.07254), (1.01, 1.003, -0.0008965)], [], [(10, 6, 4, 8), (3, 11, 9, 2), (0, 5, 7, 1), (1, 3, 2, 0), (1, 7, 11, 3), (4, 6, 7, 5), (6, 10, 11, 7), (10, 8, 9, 11), (8, 4, 5, 9), (2, 9, 5, 0)])
_uv = me_cube_001.uv_layers.new(name='UVMap')
_uv.uv.foreach_set('vector', [0.6341, 0.5092, 0.8659, 0.5092, 0.8659, 0.7408, 0.6341, 0.7408, 0.375, 0.5, 0.4969, 0.5, 0.4969, 0.75, 0.375, 0.75, 0.375, 0.0, 0.4969, 0.0, 0.4969, 0.25, 0.375, 0.25, 0.125, 0.5, 0.375, 0.5, 0.375, 0.75, 0.125, 0.75, 0.375, 0.25, 0.4969, 0.25, 0.4969, 0.5, 0.375, 0.5, 0.8659, 0.7408, 0.8659, 0.5092, 0.875, 0.5, 0.875, 0.75, 0.8659, 0.5092, 0.6341, 0.5092, 0.625, 0.5, 0.875, 0.5, 0.6341, 0.5092, 0.6341, 0.7408, 0.4969, 0.75, 0.4969, 0.5, 0.6341, 0.7408, 0.8659, 0.7408, 0.875, 0.75, 0.625, 0.75, 0.375, 0.75, 0.4969, 0.75, 0.4969, 1.0, 0.375, 1.0])
me_cube_001.materials.append(mat_material_001)
me_cube_001.use_remesh_fix_poles = True
me_cube_001.use_remesh_preserve_attributes = False
me_cube_001.update()

# ---- objects
ob_cone_003 = bpy.data.objects.new('Cone.003', me_cone_039)
ob_cone_007 = bpy.data.objects.new('Cone.007', me_cone_004)
ob_cone_006 = bpy.data.objects.new('Cone.006', me_cone_003)
ob_cone_005 = bpy.data.objects.new('Cone.005', me_cone_002)
ob_cone_004 = bpy.data.objects.new('Cone.004', me_cone_001)
ob_cube_001 = bpy.data.objects.new('Cube.001', me_cube_001)
ob_camera = bpy.data.objects.new('Camera', cam_camera)

# ---- transforms, parenting, visibility, modifiers, constraints
ob_cone_003.location = (-0.4, 0.4, 0.5)
ob_cone_003.scale = (0.6073, 0.6073, 1.012)
ob_cone_007.location = (-0.4, -0.4, 0.5)
ob_cone_007.scale = (0.6073, 0.6073, 1.012)
ob_cone_006.location = (0.4, 0.4, 0.5)
ob_cone_006.scale = (0.6073, 0.6073, 1.012)
ob_cone_005.location = (0.4, -0.4, 0.5)
ob_cone_005.scale = (0.6073, 0.6073, 1.012)
ob_cone_004.location = (-0.4, 0.4, 0.5)
ob_cone_004.scale = (0.6073, 0.6073, 1.012)
ob_cube_001.location = (0.0, 0.0, 0.0)
ob_cube_001.scale = (0.9896, 0.9974, 1.396)
ob_camera.location = (7.359, -6.926, 4.958)
ob_camera.rotation_euler = (1.109, 0.0, 0.8149)
ob_camera.lock_rotations_4d = False
ob_camera.empty_display_type = 'ARROWS'
ob_camera.color = (0.0, 0.0, 0.0, 0.0)
ob_camera.display_type = 'WIRE'
ob_camera.lineart.crease_threshold = 0.0

# ---- collection membership
scene.collection.objects.link(ob_cone_003)
scene.collection.objects.link(ob_cone_007)
scene.collection.objects.link(ob_cone_006)
scene.collection.objects.link(ob_cone_005)
scene.collection.objects.link(ob_cone_004)
scene.collection.objects.link(ob_cube_001)
col_collection.objects.link(ob_camera)

# ---- scene / render settings (as saved in the file)
scene.camera = ob_camera
scene.frame_start = 1; scene.frame_end = 250; scene.frame_set(21)
scene.render.engine = 'BLENDER_EEVEE_NEXT'
scene.cycles.sampling_pattern = 'TABULATED_SOBOL'
scene.cycles.use_light_tree = False
scene.view_settings.view_transform = 'Filmic'
bpy.context.view_layer.update()

# ---- added for rendering (the .blend has no usable light): sun
light_auto_sun = bpy.data.lights.new('AutoSun', 'SUN')
light_auto_sun.energy = 3.0
light_auto_sun.angle = 0.0523599
ob_auto_sun = bpy.data.objects.new('AutoSun', light_auto_sun)
scene.collection.objects.link(ob_auto_sun)
ob_auto_sun.rotation_euler = (0.872665, 0.174533, 0.523599)
bpy.context.view_layer.update()
